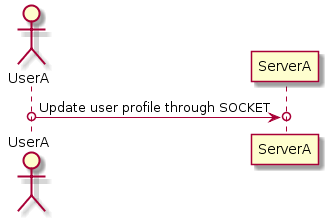

The diagram above was rendered by PlantUML. Its source (embedded in the PNG):
@startuml
actor UserA
participant ServerA

UserA o->o ServerA: Update user profile through SOCKET
@enduml